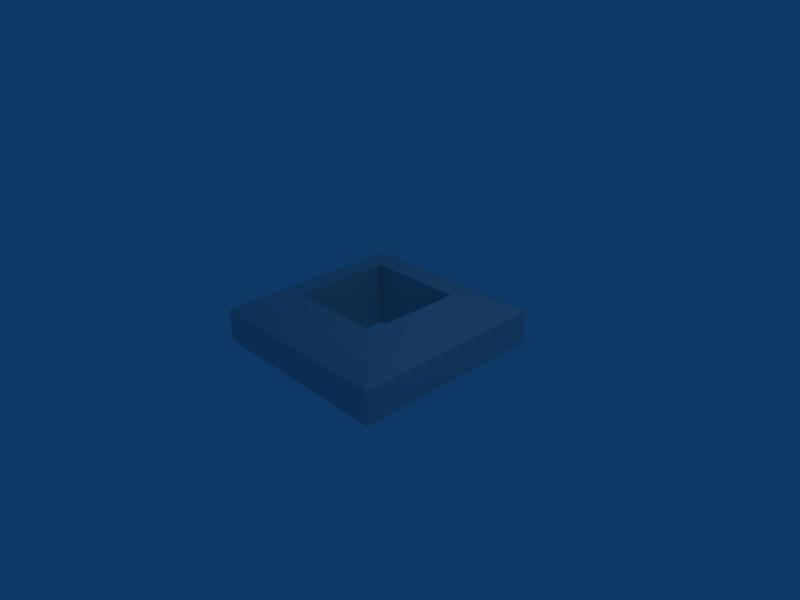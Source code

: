 # Source: sftbouncer.blend  (saved by Blender 2.49.2; exported with 4.5.12 LTS)
import bpy
from mathutils import Matrix  # noqa: F401  (used for matrix-valued properties, if any)

bpy.ops.wm.read_factory_settings(use_empty=True)
scene = bpy.context.scene
scene.name = 'Scene'

# ---- collections
col_collection_1 = bpy.data.collections.new('Collection 1'); scene.collection.children.link(col_collection_1)

# ---- materials (node trees are filled in below, after node groups)
mat_material = bpy.data.materials.new('Material')
mat_material.alpha_threshold = 0.0
mat_material.roughness = 0.5
mat_material.line_color = (0.0, 0.0, 0.0, 1.0)

# ---- material node trees

# ---- world
world_world = bpy.data.worlds.new('World'); scene.world = world_world
world_world.color = (0.05656, 0.2208, 0.4)
world_world.use_sun_shadow = False
world_world.sun_shadow_jitter_overblur = 0.0
world_world.cycles.sampling_method = 'MANUAL'
world_world.cycles.sample_map_resolution = 256

# ---- cameras
cam_camera = bpy.data.cameras.new('Camera')
cam_camera.passepartout_alpha = 0.2
cam_camera.clip_end = 100.0
cam_camera.lens = 35.0
cam_camera.ortho_scale = 7.314
cam_camera.show_passepartout = False
cam_camera.show_safe_areas = True
cam_camera.dof.focus_distance = 0.0
cam_camera.dof.aperture_fstop = 128.0

# ---- lights
light_spot = bpy.data.lights.new('Spot', 'POINT')
light_spot.transmission_factor = 0.0
light_spot.cutoff_distance = 30.0
light_spot.energy = 100.0
light_spot.shadow_buffer_clip_start = 1.001
light_spot.shadow_soft_size = 1.0
light_spot.shadow_maximum_resolution = 0.006
light_spot.use_absolute_resolution = True
light_spot.cycles.use_multiple_importance_sampling = False

# ---- meshes
me_cube = bpy.data.meshes.new('Cube')
me_cube.from_pydata([(0.8071, 0.8071, -0.8071), (0.8071, -0.8071, -0.8071), (-0.8071, -0.8071, -0.8071), (-0.8071, 0.8071, -0.8071), (0.8071, 0.8071, 0.8071), (0.8071, -0.8071, 0.8071), (-0.8071, -0.8071, 0.8071), (-0.8071, 0.8071, 0.8071), (0.8071, -3.052e-08, -0.8071), (1.371e-07, 0.8071, -0.8071), (1.0, 1.0, 0.0), (-5.529e-08, -0.8071, -0.8071), (1.0, -1.0, 0.0), (-0.8071, 2.1e-07, -0.8071), (-1.0, -1.0, 0.0), (-1.0, 1.0, 0.0), (0.8071, -4.635e-07, 0.8071), (2.093e-07, 0.8071, 0.8071), (-4.161e-07, -0.8071, 0.8071), (-0.8071, 1.379e-07, 0.8071), (1.0, -2.98e-07, 0.0), (-2.831e-07, -1.0, 0.0), (-1.0, 2.235e-07, 0.0), (2.235e-07, 1.0, 0.0), (0.8071, 0.4036, -0.8071), (0.8071, -0.4036, -0.8071), (0.4036, 0.8071, -0.8071), (-0.4036, 0.8071, -0.8071), (1.0, 1.0, -0.5), (1.0, 1.0, 0.5), (0.4036, -0.8071, -0.8071), (-0.4036, -0.8071, -0.8071), (1.0, -1.0, -0.5), (1.0, -1.0, 0.5), (-0.8071, -0.4036, -0.8071), (-0.8071, 0.4036, -0.8071), (-1.0, -1.0, -0.5), (-1.0, -1.0, 0.5), (-1.0, 1.0, -0.5), (-1.0, 1.0, 0.5), (0.8071, 0.4036, 0.8071), (0.8071, -0.4036, 0.8071), (0.4036, 0.8071, 0.8071), (-0.4036, 0.8071, 0.8071), (0.4036, -0.8071, 0.8071), (-0.4036, -0.8071, 0.8071), (-0.8071, -0.4036, 0.8071), (-0.8071, 0.4036, 0.8071), (0.0, -0.5, -1.0), (0.5, 4.47e-08, -1.0), (1.192e-07, 0.5, -1.0), (-0.5, 1.937e-07, -1.0), (-0.5, -7.451e-09, 1.0), (7.451e-08, 0.5, 1.0), (0.5, -3.8e-07, 1.0), (-3.129e-07, -0.5, 1.0), (1.0, -4.321e-07, 0.5), (1.0, 0.5, 0.0), (1.0, -1.639e-07, -0.5), (1.0, -0.5, 0.0), (-3.949e-07, -1.0, 0.5), (0.5, -1.0, 0.0), (-1.714e-07, -1.0, -0.5), (-0.5, -1.0, 0.0), (-1.0, 2.012e-07, 0.5), (-1.0, -0.5, 0.0), (-1.0, 2.459e-07, -0.5), (-1.0, 0.5, 0.0), (2.012e-07, 1.0, -0.5), (0.5, 1.0, 0.0), (2.459e-07, 1.0, 0.5), (-0.5, 1.0, 0.0), (0.5, -0.5, -1.0), (0.5, 0.5, -1.0), (-0.5, -0.5, -1.0), (-0.5, 0.5, -1.0), (-0.5, 0.5, 1.0), (0.5, 0.5, 1.0), (-0.5, -0.5, 1.0), (0.5, -0.5, 1.0), (1.0, 0.5, 0.5), (1.0, 0.5, -0.5), (1.0, -0.5, 0.5), (1.0, -0.5, -0.5), (0.5, -1.0, 0.5), (0.5, -1.0, -0.5), (-0.5, -1.0, 0.5), (-0.5, -1.0, -0.5), (-1.0, -0.5, 0.5), (-1.0, -0.5, -0.5), (-1.0, 0.5, 0.5), (-1.0, 0.5, -0.5), (0.5, 1.0, -0.5), (0.5, 1.0, 0.5), (-0.5, 1.0, -0.5), (-0.5, 1.0, 0.5)], [], [(25, 1, 30, 72), (8, 25, 72, 49), (72, 30, 11, 48), (24, 8, 49, 73), (0, 24, 73, 26), (26, 73, 50, 9), (48, 11, 31, 74), (74, 31, 2, 34), (51, 74, 34, 13), (9, 50, 75, 27), (75, 51, 13, 35), (27, 75, 35, 3), (43, 7, 47, 76), (17, 43, 76, 53), (76, 47, 19, 52), (42, 17, 53, 77), (4, 42, 77, 40), (40, 77, 54, 16), (52, 19, 46, 78), (78, 46, 6, 45), (55, 78, 45, 18), (16, 54, 79, 41), (79, 55, 18, 44), (41, 79, 44, 5), (29, 4, 40, 80), (10, 29, 80, 57), (80, 40, 16, 56), (57, 80, 56, 20), (28, 10, 57, 81), (0, 28, 81, 24), (81, 57, 20, 58), (24, 81, 58, 8), (56, 16, 41, 82), (20, 56, 82, 59), (82, 41, 5, 33), (59, 82, 33, 12), (58, 20, 59, 83), (8, 58, 83, 25), (83, 59, 12, 32), (25, 83, 32, 1), (33, 5, 44, 84), (12, 33, 84, 61), (84, 44, 18, 60), (61, 84, 60, 21), (32, 12, 61, 85), (1, 32, 85, 30), (85, 61, 21, 62), (30, 85, 62, 11), (60, 18, 45, 86), (21, 60, 86, 63), (86, 45, 6, 37), (63, 86, 37, 14), (62, 21, 63, 87), (11, 62, 87, 31), (87, 63, 14, 36), (31, 87, 36, 2), (37, 6, 46, 88), (14, 37, 88, 65), (88, 46, 19, 64), (65, 88, 64, 22), (36, 14, 65, 89), (2, 36, 89, 34), (89, 65, 22, 66), (34, 89, 66, 13), (64, 19, 47, 90), (22, 64, 90, 67), (90, 47, 7, 39), (67, 90, 39, 15), (66, 22, 67, 91), (13, 66, 91, 35), (91, 67, 15, 38), (35, 91, 38, 3), (28, 0, 26, 92), (10, 28, 92, 69), (92, 26, 9, 68), (69, 92, 68, 23), (29, 10, 69, 93), (4, 29, 93, 42), (93, 69, 23, 70), (42, 93, 70, 17), (68, 9, 27, 94), (23, 68, 94, 71), (94, 27, 3, 38), (71, 94, 38, 15), (70, 23, 71, 95), (17, 70, 95, 43), (95, 71, 15, 39), (43, 95, 39, 7), (51, 52, 78, 74), (51, 75, 76, 52), (50, 53, 76, 75), (50, 73, 77, 53), (49, 54, 77, 73), (49, 72, 79, 54), (48, 74, 78, 55), (48, 55, 79, 72)])
_uv = me_cube.uv_layers.new(name='UVTex')
_uv.uv.foreach_set('vector', [0.4317, 0.1924, 0.3646, 0.1926, 0.3646, 0.1445, 0.4156, 0.1351, 0.4988, 0.1923, 0.4317, 0.1924, 0.4156, 0.1351, 0.4987, 0.1349, 0.4156, 0.1351, 0.3646, 0.1445, 0.3646, 0.09652, 0.4155, 0.0756, 0.5658, 0.1922, 0.4988, 0.1923, 0.4987, 0.1349, 0.5818, 0.1348, 0.6329, 0.1921, 0.5658, 0.1922, 0.5818, 0.1348, 0.6329, 0.1441, 0.6329, 0.1441, 0.5818, 0.1348, 0.5817, 0.0753, 0.6328, 0.09603, 0.4155, 0.0756, 0.3646, 0.09652, 0.3645, 0.0485, 0.4155, 0.01611, 0.4155, 0.01611, 0.3645, 0.0485, 0.3645, 0.0004831, 0.4315, 0.0003623, 0.333, 0.5178, 0.3327, 0.4374, 0.3648, 0.4528, 0.365, 0.5177, 0.6328, 0.09603, 0.5817, 0.0753, 0.5817, 0.01581, 0.6328, 0.04802, 0.3332, 0.5981, 0.333, 0.5178, 0.365, 0.5177, 0.3652, 0.5825, 0.6328, 0.04802, 0.5817, 0.01581, 0.5657, 0.0001208, 0.6327, 0.0, 0.3017, 0.3076, 0.3019, 0.3556, 0.2349, 0.3559, 0.2508, 0.3401, 0.3014, 0.2595, 0.3017, 0.3076, 0.2508, 0.3401, 0.2504, 0.2806, 0.6656, 0.5971, 0.6335, 0.5817, 0.6333, 0.5169, 0.6653, 0.5168, 0.3012, 0.2115, 0.3014, 0.2595, 0.2504, 0.2806, 0.2501, 0.2211, 0.3009, 0.1635, 0.3012, 0.2115, 0.2501, 0.2211, 0.2338, 0.1638, 0.2338, 0.1638, 0.2501, 0.2211, 0.167, 0.2214, 0.1668, 0.1641, 0.6653, 0.5168, 0.6333, 0.5169, 0.6331, 0.452, 0.6651, 0.4365, 0.08458, 0.3408, 0.1007, 0.3564, 0.03367, 0.3567, 0.03341, 0.3087, 0.08425, 0.2813, 0.08458, 0.3408, 0.03341, 0.3087, 0.03315, 0.2607, 0.1668, 0.1641, 0.167, 0.2214, 0.08393, 0.2218, 0.09969, 0.1643, 0.08393, 0.2218, 0.08425, 0.2813, 0.03315, 0.2607, 0.03289, 0.2126, 0.09969, 0.1643, 0.08393, 0.2218, 0.03289, 0.2126, 0.03262, 0.1646, 0.3327, 0.1073, 0.3009, 0.1635, 0.2338, 0.1638, 0.2496, 0.1076, 0.6653, 0.3021, 0.6654, 0.3561, 0.5823, 0.3562, 0.5822, 0.3022, 0.2496, 0.1076, 0.2338, 0.1638, 0.1668, 0.1641, 0.1665, 0.108, 0.5822, 0.3022, 0.5823, 0.3562, 0.4992, 0.3564, 0.4991, 0.3024, 0.6651, 0.2481, 0.6653, 0.3021, 0.5822, 0.3022, 0.582, 0.2483, 0.6329, 0.1921, 0.6651, 0.2481, 0.582, 0.2483, 0.5658, 0.1922, 0.582, 0.2483, 0.5822, 0.3022, 0.4991, 0.3024, 0.4989, 0.2484, 0.5658, 0.1922, 0.582, 0.2483, 0.4989, 0.2484, 0.4988, 0.1923, 0.1665, 0.108, 0.1668, 0.1641, 0.09969, 0.1643, 0.08343, 0.1083, 0.1664, 0.05398, 0.1665, 0.108, 0.08343, 0.1083, 0.08326, 0.05432, 0.08343, 0.1083, 0.09969, 0.1643, 0.03262, 0.1646, 0.0003425, 0.1086, 0.08326, 0.05432, 0.08343, 0.1083, 0.0003425, 0.1086, 0.0001713, 0.05467, 0.1662, 0.0, 0.1664, 0.05398, 0.08326, 0.05432, 0.08309, 0.0003433, 0.4988, 0.1923, 0.4989, 0.2484, 0.4158, 0.2486, 0.4317, 0.1924, 0.08309, 0.0003433, 0.08326, 0.05432, 0.0001713, 0.05467, 0.0, 0.0006865, 0.4317, 0.1924, 0.4158, 0.2486, 0.3327, 0.2487, 0.3646, 0.1926, 0.8826, 0.03456, 0.9337, 0.0654, 0.9339, 0.1302, 0.8828, 0.1149, 0.7995, 0.03481, 0.8826, 0.03456, 0.8828, 0.1149, 0.7997, 0.1151, 0.8828, 0.1149, 0.9339, 0.1302, 0.9341, 0.1951, 0.8831, 0.1952, 0.7997, 0.1151, 0.8828, 0.1149, 0.8831, 0.1952, 0.8, 0.1955, 0.7164, 0.03505, 0.7995, 0.03481, 0.7997, 0.1151, 0.7166, 0.1154, 0.6654, 0.06619, 0.7164, 0.03505, 0.7166, 0.1154, 0.6656, 0.131, 0.7166, 0.1154, 0.7997, 0.1151, 0.8, 0.1955, 0.7169, 0.1957, 0.6656, 0.131, 0.7166, 0.1154, 0.7169, 0.1957, 0.6658, 0.1959, 0.8831, 0.1952, 0.9341, 0.1951, 0.9343, 0.2599, 0.8833, 0.2756, 0.8, 0.1955, 0.8831, 0.1952, 0.8833, 0.2756, 0.8002, 0.2758, 0.8833, 0.2756, 0.9343, 0.2599, 0.9345, 0.3247, 0.8836, 0.3559, 0.8002, 0.2758, 0.8833, 0.2756, 0.8836, 0.3559, 0.8005, 0.3561, 0.7169, 0.1957, 0.8, 0.1955, 0.8002, 0.2758, 0.7171, 0.276, 0.6658, 0.1959, 0.7169, 0.1957, 0.7171, 0.276, 0.666, 0.2607, 0.7171, 0.276, 0.8002, 0.2758, 0.8005, 0.3561, 0.7174, 0.3564, 0.666, 0.2607, 0.7171, 0.276, 0.7174, 0.3564, 0.6662, 0.3255, 0.5817, 0.3564, 0.6329, 0.3872, 0.6331, 0.452, 0.582, 0.4367, 0.4986, 0.3566, 0.5817, 0.3564, 0.582, 0.4367, 0.4989, 0.437, 0.582, 0.4367, 0.6331, 0.452, 0.6333, 0.5169, 0.5822, 0.517, 0.4989, 0.437, 0.582, 0.4367, 0.5822, 0.517, 0.4992, 0.5173, 0.4155, 0.3569, 0.4986, 0.3566, 0.4989, 0.437, 0.4158, 0.4372, 0.3646, 0.388, 0.4155, 0.3569, 0.4158, 0.4372, 0.3648, 0.4528, 0.4158, 0.4372, 0.4989, 0.437, 0.4992, 0.5173, 0.4161, 0.5175, 0.3648, 0.4528, 0.4158, 0.4372, 0.4161, 0.5175, 0.365, 0.5177, 0.5822, 0.517, 0.6333, 0.5169, 0.6335, 0.5817, 0.5825, 0.5974, 0.4992, 0.5173, 0.5822, 0.517, 0.5825, 0.5974, 0.4994, 0.5976, 0.5825, 0.5974, 0.6335, 0.5817, 0.6337, 0.6466, 0.5828, 0.6777, 0.4994, 0.5976, 0.5825, 0.5974, 0.5828, 0.6777, 0.4997, 0.6779, 0.4161, 0.5175, 0.4992, 0.5173, 0.4994, 0.5976, 0.4163, 0.5979, 0.365, 0.5177, 0.4161, 0.5175, 0.4163, 0.5979, 0.3652, 0.5825, 0.4163, 0.5979, 0.4994, 0.5976, 0.4997, 0.6779, 0.4166, 0.6782, 0.3652, 0.5825, 0.4163, 0.5979, 0.4166, 0.6782, 0.3654, 0.6474, 0.1156, 0.6785, 0.06444, 0.6477, 0.06424, 0.5828, 0.1153, 0.5982, 0.1987, 0.6783, 0.1156, 0.6785, 0.1153, 0.5982, 0.1984, 0.5979, 0.1153, 0.5982, 0.06424, 0.5828, 0.06403, 0.518, 0.1151, 0.5178, 0.1984, 0.5979, 0.1153, 0.5982, 0.1151, 0.5178, 0.1982, 0.5176, 0.2818, 0.678, 0.1987, 0.6783, 0.1984, 0.5979, 0.2815, 0.5977, 0.3327, 0.6469, 0.2818, 0.678, 0.2815, 0.5977, 0.3325, 0.582, 0.2815, 0.5977, 0.1984, 0.5979, 0.1982, 0.5176, 0.2813, 0.5173, 0.3325, 0.582, 0.2815, 0.5977, 0.2813, 0.5173, 0.3323, 0.5172, 0.1151, 0.5178, 0.06403, 0.518, 0.06383, 0.4532, 0.1148, 0.4375, 0.1982, 0.5176, 0.1151, 0.5178, 0.1148, 0.4375, 0.1979, 0.4373, 0.1148, 0.4375, 0.06383, 0.4532, 0.06362, 0.3883, 0.1146, 0.3572, 0.1979, 0.4373, 0.1148, 0.4375, 0.1146, 0.3572, 0.1977, 0.3569, 0.2813, 0.5173, 0.1982, 0.5176, 0.1979, 0.4373, 0.281, 0.437, 0.3323, 0.5172, 0.2813, 0.5173, 0.281, 0.437, 0.3321, 0.4524, 0.281, 0.437, 0.1979, 0.4373, 0.1977, 0.3569, 0.2807, 0.3567, 0.3321, 0.4524, 0.281, 0.437, 0.2807, 0.3567, 0.3319, 0.3875, 0.5818, 0.8943, 0.5825, 0.6783, 0.6656, 0.6785, 0.6649, 0.8944, 0.5818, 0.8943, 0.4987, 0.8941, 0.4994, 0.6782, 0.5825, 0.6783, 0.7487, 0.3566, 0.7497, 0.6779, 0.6666, 0.6782, 0.6656, 0.3569, 0.7487, 0.3566, 0.8318, 0.3564, 0.8328, 0.6777, 0.7497, 0.6779, 0.7487, 0.9998, 0.7497, 0.6784, 0.8328, 0.6787, 0.8318, 1.0, 0.7487, 0.9998, 0.6656, 0.9995, 0.6666, 0.6782, 0.7497, 0.6784, 0.9159, 0.6779, 0.8328, 0.6777, 0.8338, 0.3564, 0.9169, 0.3566, 0.9159, 0.6779, 0.9169, 0.3566, 1.0, 0.3569, 0.999, 0.6782])
me_cube.materials.append(mat_material)
me_cube.use_remesh_preserve_volume = False
me_cube.use_remesh_preserve_attributes = False
me_cube.use_mirror_vertex_groups = False
me_cube.update()

# ---- objects
ob_cube = bpy.data.objects.new('Cube', me_cube)
ob_lamp = bpy.data.objects.new('Lamp', light_spot)
ob_camera = bpy.data.objects.new('Camera', cam_camera)

# ---- transforms, parenting, visibility, modifiers, constraints
ob_cube.location = (0.0, 0.0, 0.0)
ob_cube.scale = (1.5, 1.5, 0.5)
ob_cube.lock_rotations_4d = False
ob_cube.empty_display_type = 'ARROWS'
ob_cube.color = (0.0, 0.0, 0.0, 1.0)
ob_cube.lineart.crease_threshold = 0.0
ob_lamp.location = (4.076, 1.005, 5.904)
ob_lamp.rotation_euler = (0.6503, 0.05522, 1.866)
ob_lamp.lock_rotations_4d = False
ob_lamp.empty_display_type = 'ARROWS'
ob_lamp.color = (0.0, 0.0, 0.0, 0.0)
ob_lamp.lineart.crease_threshold = 0.0
ob_camera.location = (7.481, -6.508, 5.344)
ob_camera.rotation_euler = (1.109, 0.01082, 0.8149)
ob_camera.lock_rotations_4d = False
ob_camera.empty_display_type = 'ARROWS'
ob_camera.color = (0.0, 0.0, 0.0, 0.0)
ob_camera.display_type = 'WIRE'
ob_camera.lineart.crease_threshold = 0.0

# ---- collection membership
col_collection_1.objects.link(ob_cube)
col_collection_1.objects.link(ob_lamp)
col_collection_1.objects.link(ob_camera)

# ---- scene / render settings (as saved in the file)
scene.camera = ob_camera
scene.frame_start = 1; scene.frame_end = 250; scene.frame_set(1)
scene.render.engine = 'BLENDER_EEVEE_NEXT'
scene.render.image_settings.file_format = 'JPEG'
scene.render.image_settings.color_mode = 'RGB'
scene.render.image_settings.compression = 90
scene.render.resolution_x = 800
scene.render.resolution_y = 600
scene.render.pixel_aspect_x = 100.0
scene.render.pixel_aspect_y = 100.0
scene.render.fps = 25
scene.render.dither_intensity = 0.0
scene.render.use_compositing = False
scene.render.use_sequencer = False
scene.render.bake_margin = 2
scene.render.bake_bias = 0.0
scene.render.use_stamp_time = False
scene.render.use_stamp_date = False
scene.render.use_stamp_frame = False
scene.render.use_stamp_camera = False
scene.render.use_stamp_scene = False
scene.render.use_stamp_filename = False
scene.render.use_stamp_render_time = False
scene.render.stamp_font_size = 0
scene.cycles.use_denoising = False
scene.cycles.samples = 10
scene.cycles.sampling_pattern = 'TABULATED_SOBOL'
scene.cycles.light_sampling_threshold = 0.0
scene.cycles.use_adaptive_sampling = False
scene.cycles.use_light_tree = False
scene.cycles.blur_glossy = 0.0
scene.cycles.volume_bounces = 1
scene.cycles.pixel_filter_type = 'GAUSSIAN'
scene.cycles.sample_clamp_indirect = 0.0
scene.view_settings.view_transform = 'Raw'
bpy.context.view_layer.update()
